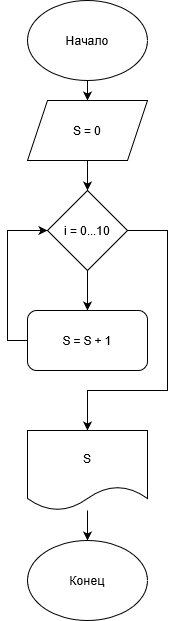

The diagram above was exported from draw.io. Its source (the exported page's mxGraphModel, read from the mxfile embedded in the PNG):
<mxGraphModel dx="868" dy="468" grid="1" gridSize="10" guides="1" tooltips="1" connect="1" arrows="1" fold="1" page="1" pageScale="1" pageWidth="827" pageHeight="1169" math="0" shadow="0">
  <root>
    <mxCell id="0" />
    <mxCell id="1" parent="0" />
    <mxCell id="HRKa1n3AQHFLgbydnqRM-8" style="edgeStyle=orthogonalEdgeStyle;rounded=0;orthogonalLoop=1;jettySize=auto;html=1;exitX=0.5;exitY=1;exitDx=0;exitDy=0;entryX=0.5;entryY=0;entryDx=0;entryDy=0;" edge="1" parent="1" source="HRKa1n3AQHFLgbydnqRM-1" target="HRKa1n3AQHFLgbydnqRM-2">
      <mxGeometry relative="1" as="geometry" />
    </mxCell>
    <mxCell id="HRKa1n3AQHFLgbydnqRM-1" value="Начало" style="ellipse;whiteSpace=wrap;html=1;" vertex="1" parent="1">
      <mxGeometry x="340" y="10" width="120" height="80" as="geometry" />
    </mxCell>
    <mxCell id="HRKa1n3AQHFLgbydnqRM-9" style="edgeStyle=orthogonalEdgeStyle;rounded=0;orthogonalLoop=1;jettySize=auto;html=1;exitX=0.5;exitY=1;exitDx=0;exitDy=0;entryX=0.5;entryY=0;entryDx=0;entryDy=0;" edge="1" parent="1" source="HRKa1n3AQHFLgbydnqRM-2" target="HRKa1n3AQHFLgbydnqRM-4">
      <mxGeometry relative="1" as="geometry" />
    </mxCell>
    <mxCell id="HRKa1n3AQHFLgbydnqRM-2" value="S = 0" style="shape=parallelogram;perimeter=parallelogramPerimeter;whiteSpace=wrap;html=1;fixedSize=1;" vertex="1" parent="1">
      <mxGeometry x="340" y="110" width="120" height="60" as="geometry" />
    </mxCell>
    <mxCell id="HRKa1n3AQHFLgbydnqRM-6" style="edgeStyle=orthogonalEdgeStyle;rounded=0;orthogonalLoop=1;jettySize=auto;html=1;exitX=0.5;exitY=1;exitDx=0;exitDy=0;entryX=0.5;entryY=0;entryDx=0;entryDy=0;" edge="1" parent="1" source="HRKa1n3AQHFLgbydnqRM-4" target="HRKa1n3AQHFLgbydnqRM-5">
      <mxGeometry relative="1" as="geometry" />
    </mxCell>
    <mxCell id="HRKa1n3AQHFLgbydnqRM-10" style="edgeStyle=orthogonalEdgeStyle;rounded=0;orthogonalLoop=1;jettySize=auto;html=1;exitX=1;exitY=0.5;exitDx=0;exitDy=0;" edge="1" parent="1" source="HRKa1n3AQHFLgbydnqRM-4">
      <mxGeometry relative="1" as="geometry">
        <mxPoint x="400" y="440" as="targetPoint" />
        <Array as="points">
          <mxPoint x="480" y="240" />
          <mxPoint x="480" y="400" />
          <mxPoint x="400" y="400" />
        </Array>
      </mxGeometry>
    </mxCell>
    <mxCell id="HRKa1n3AQHFLgbydnqRM-4" value="i = 0...10" style="rhombus;whiteSpace=wrap;html=1;" vertex="1" parent="1">
      <mxGeometry x="360" y="200" width="80" height="80" as="geometry" />
    </mxCell>
    <mxCell id="HRKa1n3AQHFLgbydnqRM-7" style="edgeStyle=orthogonalEdgeStyle;rounded=0;orthogonalLoop=1;jettySize=auto;html=1;exitX=0;exitY=0.5;exitDx=0;exitDy=0;entryX=0;entryY=0.5;entryDx=0;entryDy=0;" edge="1" parent="1" source="HRKa1n3AQHFLgbydnqRM-5" target="HRKa1n3AQHFLgbydnqRM-4">
      <mxGeometry relative="1" as="geometry" />
    </mxCell>
    <mxCell id="HRKa1n3AQHFLgbydnqRM-5" value="S = S + 1" style="rounded=1;whiteSpace=wrap;html=1;" vertex="1" parent="1">
      <mxGeometry x="340" y="320" width="120" height="60" as="geometry" />
    </mxCell>
    <mxCell id="HRKa1n3AQHFLgbydnqRM-14" style="edgeStyle=orthogonalEdgeStyle;rounded=0;orthogonalLoop=1;jettySize=auto;html=1;entryX=0.5;entryY=0;entryDx=0;entryDy=0;" edge="1" parent="1" source="HRKa1n3AQHFLgbydnqRM-11" target="HRKa1n3AQHFLgbydnqRM-13">
      <mxGeometry relative="1" as="geometry" />
    </mxCell>
    <mxCell id="HRKa1n3AQHFLgbydnqRM-11" value="S" style="shape=document;whiteSpace=wrap;html=1;boundedLbl=1;" vertex="1" parent="1">
      <mxGeometry x="340" y="440" width="120" height="80" as="geometry" />
    </mxCell>
    <mxCell id="HRKa1n3AQHFLgbydnqRM-13" value="Конец" style="ellipse;whiteSpace=wrap;html=1;" vertex="1" parent="1">
      <mxGeometry x="340" y="550" width="120" height="80" as="geometry" />
    </mxCell>
  </root>
</mxGraphModel>